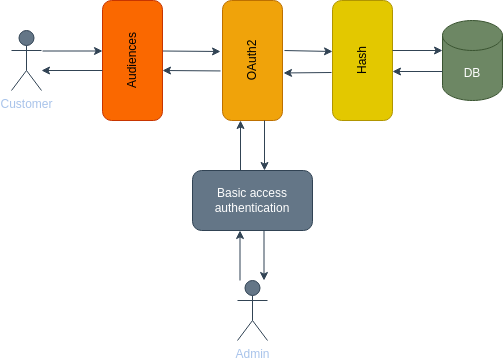

The diagram above was exported from draw.io. Its source (the exported page's mxGraphModel, read from the mxfile embedded in the PNG):
<mxGraphModel dx="688" dy="598" grid="1" gridSize="10" guides="1" tooltips="1" connect="1" arrows="1" fold="1" page="1" pageScale="1" pageWidth="827" pageHeight="1169" math="0" shadow="0">
  <root>
    <mxCell id="0" />
    <mxCell id="1" parent="0" />
    <mxCell id="oAGzt3gyq5lyIR1TZMTL-1" value="DB" style="shape=cylinder3;whiteSpace=wrap;html=1;boundedLbl=1;backgroundOutline=1;size=15;fillColor=#6d8764;fontColor=#ffffff;strokeColor=#3A5431;" parent="1" vertex="1">
      <mxGeometry x="510" y="210" width="60" height="80" as="geometry" />
    </mxCell>
    <mxCell id="oAGzt3gyq5lyIR1TZMTL-2" value="Customer" style="shape=umlActor;verticalLabelPosition=bottom;verticalAlign=top;html=1;outlineConnect=0;fillColor=#647687;fontColor=#A9C4EB;strokeColor=#314354;" parent="1" vertex="1">
      <mxGeometry x="79" y="220" width="30" height="60" as="geometry" />
    </mxCell>
    <mxCell id="oAGzt3gyq5lyIR1TZMTL-3" value="OAuth2" style="rounded=1;whiteSpace=wrap;html=1;rotation=-90;fillColor=#f0a30a;fontColor=#000000;strokeColor=#BD7000;" parent="1" vertex="1">
      <mxGeometry x="260" y="220" width="120" height="60" as="geometry" />
    </mxCell>
    <mxCell id="oAGzt3gyq5lyIR1TZMTL-4" value="Hash" style="rounded=1;whiteSpace=wrap;html=1;rotation=-90;fillColor=#e3c800;fontColor=#000000;strokeColor=#B09500;" parent="1" vertex="1">
      <mxGeometry x="370" y="220" width="120" height="60" as="geometry" />
    </mxCell>
    <mxCell id="oAGzt3gyq5lyIR1TZMTL-5" value="" style="endArrow=classic;html=1;rounded=0;exitX=0.583;exitY=1.033;exitDx=0;exitDy=0;exitPerimeter=0;fillColor=#647687;strokeColor=#314354;" parent="1" source="oAGzt3gyq5lyIR1TZMTL-3" edge="1">
      <mxGeometry width="50" height="50" relative="1" as="geometry">
        <mxPoint x="340" y="240" as="sourcePoint" />
        <mxPoint x="400" y="241" as="targetPoint" />
      </mxGeometry>
    </mxCell>
    <mxCell id="oAGzt3gyq5lyIR1TZMTL-7" value="" style="endArrow=classic;html=1;rounded=0;exitX=0.5;exitY=1;exitDx=0;exitDy=0;entryX=0;entryY=0.5;entryDx=0;entryDy=0;entryPerimeter=0;fillColor=#647687;strokeColor=#314354;" parent="1" edge="1">
      <mxGeometry width="50" height="50" relative="1" as="geometry">
        <mxPoint x="460" y="240" as="sourcePoint" />
        <mxPoint x="510" y="240" as="targetPoint" />
      </mxGeometry>
    </mxCell>
    <mxCell id="oAGzt3gyq5lyIR1TZMTL-8" value="" style="endArrow=classic;html=1;rounded=0;exitX=0.5;exitY=1;exitDx=0;exitDy=0;entryX=0.575;entryY=-0.033;entryDx=0;entryDy=0;entryPerimeter=0;fillColor=#647687;strokeColor=#314354;" parent="1" target="oAGzt3gyq5lyIR1TZMTL-3" edge="1">
      <mxGeometry width="50" height="50" relative="1" as="geometry">
        <mxPoint x="230" y="240.5" as="sourcePoint" />
        <mxPoint x="280" y="200" as="targetPoint" />
      </mxGeometry>
    </mxCell>
    <mxCell id="oAGzt3gyq5lyIR1TZMTL-9" value="Audiences" style="rounded=1;whiteSpace=wrap;html=1;rotation=-90;fillColor=#fa6800;fontColor=#000000;strokeColor=#C73500;" parent="1" vertex="1">
      <mxGeometry x="140" y="220" width="120" height="60" as="geometry" />
    </mxCell>
    <mxCell id="oAGzt3gyq5lyIR1TZMTL-10" value="" style="endArrow=classic;html=1;rounded=0;exitX=0.5;exitY=1;exitDx=0;exitDy=0;exitPerimeter=0;fillColor=#647687;strokeColor=#314354;" parent="1" edge="1">
      <mxGeometry width="50" height="50" relative="1" as="geometry">
        <mxPoint x="110" y="240.5" as="sourcePoint" />
        <mxPoint x="170" y="240.5" as="targetPoint" />
      </mxGeometry>
    </mxCell>
    <mxCell id="oAGzt3gyq5lyIR1TZMTL-12" value="" style="endArrow=classic;html=1;rounded=0;exitX=0.5;exitY=1;exitDx=0;exitDy=0;fillColor=#647687;strokeColor=#314354;" parent="1" edge="1">
      <mxGeometry width="50" height="50" relative="1" as="geometry">
        <mxPoint x="510" y="261" as="sourcePoint" />
        <mxPoint x="460" y="261" as="targetPoint" />
      </mxGeometry>
    </mxCell>
    <mxCell id="oAGzt3gyq5lyIR1TZMTL-14" value="" style="endArrow=classic;html=1;rounded=0;exitX=0.5;exitY=1;exitDx=0;exitDy=0;entryX=0.396;entryY=1.017;entryDx=0;entryDy=0;entryPerimeter=0;fillColor=#647687;strokeColor=#314354;" parent="1" target="oAGzt3gyq5lyIR1TZMTL-3" edge="1">
      <mxGeometry width="50" height="50" relative="1" as="geometry">
        <mxPoint x="399" y="262" as="sourcePoint" />
        <mxPoint x="349" y="262" as="targetPoint" />
      </mxGeometry>
    </mxCell>
    <mxCell id="oAGzt3gyq5lyIR1TZMTL-15" value="" style="endArrow=classic;html=1;rounded=0;entryX=0.396;entryY=1.017;entryDx=0;entryDy=0;entryPerimeter=0;exitX=0.413;exitY=-0.033;exitDx=0;exitDy=0;exitPerimeter=0;fillColor=#647687;strokeColor=#314354;" parent="1" source="oAGzt3gyq5lyIR1TZMTL-3" edge="1">
      <mxGeometry width="50" height="50" relative="1" as="geometry">
        <mxPoint x="280" y="260" as="sourcePoint" />
        <mxPoint x="230" y="260" as="targetPoint" />
      </mxGeometry>
    </mxCell>
    <mxCell id="oAGzt3gyq5lyIR1TZMTL-16" value="" style="endArrow=classic;html=1;rounded=0;entryX=0.396;entryY=1.017;entryDx=0;entryDy=0;entryPerimeter=0;fillColor=#647687;strokeColor=#314354;" parent="1" edge="1">
      <mxGeometry width="50" height="50" relative="1" as="geometry">
        <mxPoint x="170" y="260" as="sourcePoint" />
        <mxPoint x="109" y="260" as="targetPoint" />
      </mxGeometry>
    </mxCell>
    <mxCell id="A5d5kIs3LO2L4BREoXHR-1" value="" style="endArrow=classic;html=1;rounded=0;exitX=0;exitY=0.75;exitDx=0;exitDy=0;fillColor=#647687;strokeColor=#314354;" edge="1" parent="1">
      <mxGeometry width="50" height="50" relative="1" as="geometry">
        <mxPoint x="332" y="310" as="sourcePoint" />
        <mxPoint x="332" y="360" as="targetPoint" />
      </mxGeometry>
    </mxCell>
    <mxCell id="A5d5kIs3LO2L4BREoXHR-2" value="" style="endArrow=classic;html=1;rounded=0;entryX=0;entryY=0.25;entryDx=0;entryDy=0;fillColor=#647687;strokeColor=#314354;" edge="1" parent="1">
      <mxGeometry width="50" height="50" relative="1" as="geometry">
        <mxPoint x="308" y="360" as="sourcePoint" />
        <mxPoint x="308" y="310" as="targetPoint" />
      </mxGeometry>
    </mxCell>
    <mxCell id="A5d5kIs3LO2L4BREoXHR-3" value="Basic access authentication" style="rounded=1;whiteSpace=wrap;html=1;rotation=0;fillColor=#647687;fontColor=#ffffff;strokeColor=#314354;" vertex="1" parent="1">
      <mxGeometry x="260" y="360" width="120" height="60" as="geometry" />
    </mxCell>
    <mxCell id="A5d5kIs3LO2L4BREoXHR-4" value="Admin" style="shape=umlActor;verticalLabelPosition=bottom;verticalAlign=top;html=1;outlineConnect=0;fillColor=#647687;fontColor=#A9C4EB;strokeColor=#314354;" vertex="1" parent="1">
      <mxGeometry x="305" y="470" width="30" height="60" as="geometry" />
    </mxCell>
    <mxCell id="A5d5kIs3LO2L4BREoXHR-7" value="" style="endArrow=classic;html=1;rounded=0;exitX=0;exitY=0.75;exitDx=0;exitDy=0;fillColor=#647687;strokeColor=#314354;" edge="1" parent="1">
      <mxGeometry width="50" height="50" relative="1" as="geometry">
        <mxPoint x="331.5" y="420" as="sourcePoint" />
        <mxPoint x="331.5" y="470" as="targetPoint" />
      </mxGeometry>
    </mxCell>
    <mxCell id="A5d5kIs3LO2L4BREoXHR-8" value="" style="endArrow=classic;html=1;rounded=0;entryX=0;entryY=0.25;entryDx=0;entryDy=0;fillColor=#647687;strokeColor=#314354;" edge="1" parent="1">
      <mxGeometry width="50" height="50" relative="1" as="geometry">
        <mxPoint x="307.5" y="470" as="sourcePoint" />
        <mxPoint x="307.5" y="420" as="targetPoint" />
      </mxGeometry>
    </mxCell>
  </root>
</mxGraphModel>